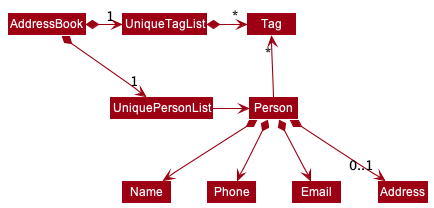

The diagram above was rendered by PlantUML. Its source (embedded in the PNG):
@startuml
!include style.puml
skinparam arrowThickness 1.1
skinparam arrowColor MODEL_COLOR
skinparam classBackgroundColor MODEL_COLOR

AddressBook *-right-> "1" UniquePersonList
AddressBook *-right-> "1" UniqueTagList
UniqueTagList -[hidden]down- UniquePersonList
UniqueTagList -[hidden]down- UniquePersonList

UniqueTagList *-right-> "*" Tag
UniquePersonList -right-> Person

Person -up-> "*" Tag

Person *--> Name
Person *--> Phone
Person *--> Email
Person *--> "0..1" Address
@enduml